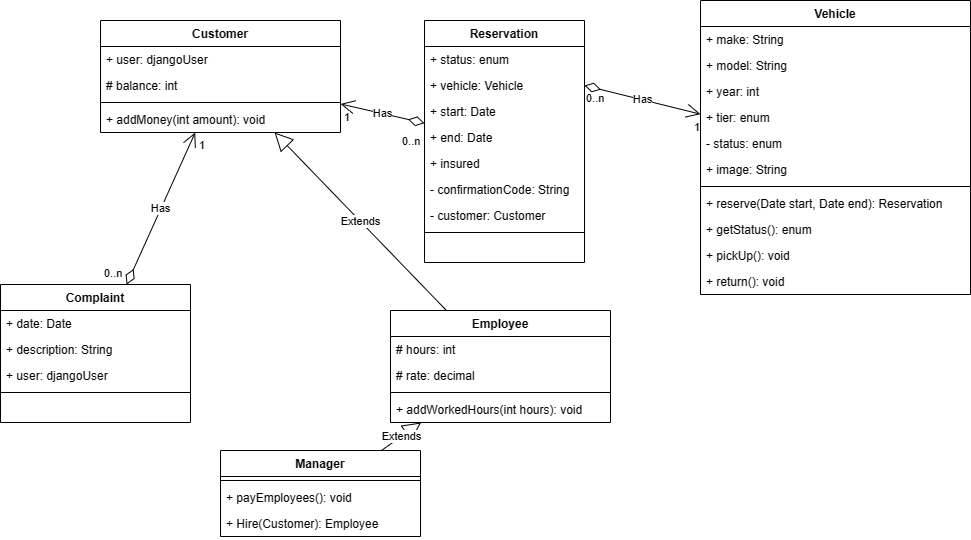

The diagram above was exported from draw.io. Its source (the exported page's mxGraphModel, read from the mxfile embedded in the PNG):
<mxGraphModel dx="1707" dy="476" grid="1" gridSize="10" guides="1" tooltips="1" connect="1" arrows="1" fold="1" page="1" pageScale="1" pageWidth="827" pageHeight="1169" math="0" shadow="0">
  <root>
    <mxCell id="WIyWlLk6GJQsqaUBKTNV-0" />
    <mxCell id="WIyWlLk6GJQsqaUBKTNV-1" parent="WIyWlLk6GJQsqaUBKTNV-0" />
    <mxCell id="3boV8ECJ5CY1Hgg-GKCj-0" value="Customer" style="swimlane;fontStyle=1;align=center;verticalAlign=top;childLayout=stackLayout;horizontal=1;startSize=26;horizontalStack=0;resizeParent=1;resizeParentMax=0;resizeLast=0;collapsible=1;marginBottom=0;" parent="WIyWlLk6GJQsqaUBKTNV-1" vertex="1">
      <mxGeometry x="10" y="190" width="240" height="112" as="geometry" />
    </mxCell>
    <mxCell id="3boV8ECJ5CY1Hgg-GKCj-1" value="+ user: djangoUser" style="text;strokeColor=none;fillColor=none;align=left;verticalAlign=top;spacingLeft=4;spacingRight=4;overflow=hidden;rotatable=0;points=[[0,0.5],[1,0.5]];portConstraint=eastwest;" parent="3boV8ECJ5CY1Hgg-GKCj-0" vertex="1">
      <mxGeometry y="26" width="240" height="26" as="geometry" />
    </mxCell>
    <mxCell id="3boV8ECJ5CY1Hgg-GKCj-11" value="# balance: int" style="text;strokeColor=none;fillColor=none;align=left;verticalAlign=top;spacingLeft=4;spacingRight=4;overflow=hidden;rotatable=0;points=[[0,0.5],[1,0.5]];portConstraint=eastwest;" parent="3boV8ECJ5CY1Hgg-GKCj-0" vertex="1">
      <mxGeometry y="52" width="240" height="26" as="geometry" />
    </mxCell>
    <mxCell id="3boV8ECJ5CY1Hgg-GKCj-2" value="" style="line;strokeWidth=1;fillColor=none;align=left;verticalAlign=middle;spacingTop=-1;spacingLeft=3;spacingRight=3;rotatable=0;labelPosition=right;points=[];portConstraint=eastwest;strokeColor=inherit;" parent="3boV8ECJ5CY1Hgg-GKCj-0" vertex="1">
      <mxGeometry y="78" width="240" height="8" as="geometry" />
    </mxCell>
    <mxCell id="3boV8ECJ5CY1Hgg-GKCj-13" value="+ addMoney(int amount): void" style="text;strokeColor=none;fillColor=none;align=left;verticalAlign=top;spacingLeft=4;spacingRight=4;overflow=hidden;rotatable=0;points=[[0,0.5],[1,0.5]];portConstraint=eastwest;" parent="3boV8ECJ5CY1Hgg-GKCj-0" vertex="1">
      <mxGeometry y="86" width="240" height="26" as="geometry" />
    </mxCell>
    <mxCell id="3boV8ECJ5CY1Hgg-GKCj-14" value="Employee" style="swimlane;fontStyle=1;align=center;verticalAlign=top;childLayout=stackLayout;horizontal=1;startSize=26;horizontalStack=0;resizeParent=1;resizeParentMax=0;resizeLast=0;collapsible=1;marginBottom=0;" parent="WIyWlLk6GJQsqaUBKTNV-1" vertex="1">
      <mxGeometry x="300" y="480" width="220" height="112" as="geometry" />
    </mxCell>
    <mxCell id="3boV8ECJ5CY1Hgg-GKCj-15" value="# hours: int" style="text;strokeColor=none;fillColor=none;align=left;verticalAlign=top;spacingLeft=4;spacingRight=4;overflow=hidden;rotatable=0;points=[[0,0.5],[1,0.5]];portConstraint=eastwest;" parent="3boV8ECJ5CY1Hgg-GKCj-14" vertex="1">
      <mxGeometry y="26" width="220" height="26" as="geometry" />
    </mxCell>
    <mxCell id="na0CYYL-2raC24ickFR_-3" value="# rate: decimal" style="text;strokeColor=none;fillColor=none;align=left;verticalAlign=top;spacingLeft=4;spacingRight=4;overflow=hidden;rotatable=0;points=[[0,0.5],[1,0.5]];portConstraint=eastwest;" vertex="1" parent="3boV8ECJ5CY1Hgg-GKCj-14">
      <mxGeometry y="52" width="220" height="26" as="geometry" />
    </mxCell>
    <mxCell id="3boV8ECJ5CY1Hgg-GKCj-16" value="" style="line;strokeWidth=1;fillColor=none;align=left;verticalAlign=middle;spacingTop=-1;spacingLeft=3;spacingRight=3;rotatable=0;labelPosition=right;points=[];portConstraint=eastwest;strokeColor=inherit;" parent="3boV8ECJ5CY1Hgg-GKCj-14" vertex="1">
      <mxGeometry y="78" width="220" height="8" as="geometry" />
    </mxCell>
    <mxCell id="3boV8ECJ5CY1Hgg-GKCj-17" value="+ addWorkedHours(int hours): void" style="text;strokeColor=none;fillColor=none;align=left;verticalAlign=top;spacingLeft=4;spacingRight=4;overflow=hidden;rotatable=0;points=[[0,0.5],[1,0.5]];portConstraint=eastwest;" parent="3boV8ECJ5CY1Hgg-GKCj-14" vertex="1">
      <mxGeometry y="86" width="220" height="26" as="geometry" />
    </mxCell>
    <mxCell id="3boV8ECJ5CY1Hgg-GKCj-19" value="Extends" style="endArrow=block;endSize=16;endFill=0;html=1;rounded=0;" parent="WIyWlLk6GJQsqaUBKTNV-1" source="3boV8ECJ5CY1Hgg-GKCj-14" target="3boV8ECJ5CY1Hgg-GKCj-0" edge="1">
      <mxGeometry width="160" relative="1" as="geometry">
        <mxPoint x="320" y="350" as="sourcePoint" />
        <mxPoint x="480" y="350" as="targetPoint" />
      </mxGeometry>
    </mxCell>
    <mxCell id="3boV8ECJ5CY1Hgg-GKCj-20" value="Manager" style="swimlane;fontStyle=1;align=center;verticalAlign=top;childLayout=stackLayout;horizontal=1;startSize=26;horizontalStack=0;resizeParent=1;resizeParentMax=0;resizeLast=0;collapsible=1;marginBottom=0;" parent="WIyWlLk6GJQsqaUBKTNV-1" vertex="1">
      <mxGeometry x="130" y="620" width="200" height="86" as="geometry" />
    </mxCell>
    <mxCell id="3boV8ECJ5CY1Hgg-GKCj-22" value="" style="line;strokeWidth=1;fillColor=none;align=left;verticalAlign=middle;spacingTop=-1;spacingLeft=3;spacingRight=3;rotatable=0;labelPosition=right;points=[];portConstraint=eastwest;strokeColor=inherit;" parent="3boV8ECJ5CY1Hgg-GKCj-20" vertex="1">
      <mxGeometry y="26" width="200" height="8" as="geometry" />
    </mxCell>
    <mxCell id="3boV8ECJ5CY1Hgg-GKCj-23" value="+ payEmployees(): void" style="text;strokeColor=none;fillColor=none;align=left;verticalAlign=top;spacingLeft=4;spacingRight=4;overflow=hidden;rotatable=0;points=[[0,0.5],[1,0.5]];portConstraint=eastwest;" parent="3boV8ECJ5CY1Hgg-GKCj-20" vertex="1">
      <mxGeometry y="34" width="200" height="26" as="geometry" />
    </mxCell>
    <mxCell id="F-neL1WwgRJW29DmTrj2-0" value="+ Hire(Customer): Employee" style="text;strokeColor=none;fillColor=none;align=left;verticalAlign=top;spacingLeft=4;spacingRight=4;overflow=hidden;rotatable=0;points=[[0,0.5],[1,0.5]];portConstraint=eastwest;" parent="3boV8ECJ5CY1Hgg-GKCj-20" vertex="1">
      <mxGeometry y="60" width="200" height="26" as="geometry" />
    </mxCell>
    <mxCell id="3boV8ECJ5CY1Hgg-GKCj-25" value="Extends" style="endArrow=block;endSize=16;endFill=0;html=1;rounded=0;" parent="WIyWlLk6GJQsqaUBKTNV-1" source="3boV8ECJ5CY1Hgg-GKCj-20" target="3boV8ECJ5CY1Hgg-GKCj-14" edge="1">
      <mxGeometry width="160" relative="1" as="geometry">
        <mxPoint x="248.29365079365084" y="460" as="sourcePoint" />
        <mxPoint x="244.80158730158723" y="372" as="targetPoint" />
      </mxGeometry>
    </mxCell>
    <mxCell id="473KVbwAB4DB0PHuidlw-0" value="Reservation" style="swimlane;fontStyle=1;align=center;verticalAlign=top;childLayout=stackLayout;horizontal=1;startSize=26;horizontalStack=0;resizeParent=1;resizeParentMax=0;resizeLast=0;collapsible=1;marginBottom=0;" parent="WIyWlLk6GJQsqaUBKTNV-1" vertex="1">
      <mxGeometry x="334" y="190" width="160" height="242" as="geometry" />
    </mxCell>
    <mxCell id="na0CYYL-2raC24ickFR_-4" value="+ status: enum" style="text;strokeColor=none;fillColor=none;align=left;verticalAlign=top;spacingLeft=4;spacingRight=4;overflow=hidden;rotatable=0;points=[[0,0.5],[1,0.5]];portConstraint=eastwest;" vertex="1" parent="473KVbwAB4DB0PHuidlw-0">
      <mxGeometry y="26" width="160" height="26" as="geometry" />
    </mxCell>
    <mxCell id="473KVbwAB4DB0PHuidlw-1" value="+ vehicle: Vehicle" style="text;strokeColor=none;fillColor=none;align=left;verticalAlign=top;spacingLeft=4;spacingRight=4;overflow=hidden;rotatable=0;points=[[0,0.5],[1,0.5]];portConstraint=eastwest;" parent="473KVbwAB4DB0PHuidlw-0" vertex="1">
      <mxGeometry y="52" width="160" height="26" as="geometry" />
    </mxCell>
    <mxCell id="473KVbwAB4DB0PHuidlw-4" value="+ start: Date" style="text;strokeColor=none;fillColor=none;align=left;verticalAlign=top;spacingLeft=4;spacingRight=4;overflow=hidden;rotatable=0;points=[[0,0.5],[1,0.5]];portConstraint=eastwest;" parent="473KVbwAB4DB0PHuidlw-0" vertex="1">
      <mxGeometry y="78" width="160" height="26" as="geometry" />
    </mxCell>
    <mxCell id="BBlCublK-1JPCt6krsim-1" value="+ end: Date" style="text;strokeColor=none;fillColor=none;align=left;verticalAlign=top;spacingLeft=4;spacingRight=4;overflow=hidden;rotatable=0;points=[[0,0.5],[1,0.5]];portConstraint=eastwest;" parent="473KVbwAB4DB0PHuidlw-0" vertex="1">
      <mxGeometry y="104" width="160" height="26" as="geometry" />
    </mxCell>
    <mxCell id="PYc8VLLY4TlmzDDcQuai-0" value="+ insured" style="text;strokeColor=none;fillColor=none;align=left;verticalAlign=top;spacingLeft=4;spacingRight=4;overflow=hidden;rotatable=0;points=[[0,0.5],[1,0.5]];portConstraint=eastwest;" parent="473KVbwAB4DB0PHuidlw-0" vertex="1">
      <mxGeometry y="130" width="160" height="26" as="geometry" />
    </mxCell>
    <mxCell id="BBlCublK-1JPCt6krsim-18" value="- confirmationCode: String" style="text;strokeColor=none;fillColor=none;align=left;verticalAlign=top;spacingLeft=4;spacingRight=4;overflow=hidden;rotatable=0;points=[[0,0.5],[1,0.5]];portConstraint=eastwest;" parent="473KVbwAB4DB0PHuidlw-0" vertex="1">
      <mxGeometry y="156" width="160" height="26" as="geometry" />
    </mxCell>
    <mxCell id="BBlCublK-1JPCt6krsim-0" value="- customer: Customer" style="text;strokeColor=none;fillColor=none;align=left;verticalAlign=top;spacingLeft=4;spacingRight=4;overflow=hidden;rotatable=0;points=[[0,0.5],[1,0.5]];portConstraint=eastwest;" parent="473KVbwAB4DB0PHuidlw-0" vertex="1">
      <mxGeometry y="182" width="160" height="26" as="geometry" />
    </mxCell>
    <mxCell id="473KVbwAB4DB0PHuidlw-2" value="" style="line;strokeWidth=1;fillColor=none;align=left;verticalAlign=middle;spacingTop=-1;spacingLeft=3;spacingRight=3;rotatable=0;labelPosition=right;points=[];portConstraint=eastwest;strokeColor=inherit;" parent="473KVbwAB4DB0PHuidlw-0" vertex="1">
      <mxGeometry y="208" width="160" height="8" as="geometry" />
    </mxCell>
    <mxCell id="473KVbwAB4DB0PHuidlw-3" value=" " style="text;strokeColor=none;fillColor=none;align=left;verticalAlign=top;spacingLeft=4;spacingRight=4;overflow=hidden;rotatable=0;points=[[0,0.5],[1,0.5]];portConstraint=eastwest;" parent="473KVbwAB4DB0PHuidlw-0" vertex="1">
      <mxGeometry y="216" width="160" height="26" as="geometry" />
    </mxCell>
    <mxCell id="BBlCublK-1JPCt6krsim-4" value="Has" style="endArrow=open;html=1;endSize=12;startArrow=diamondThin;startSize=14;startFill=0;rounded=0;" parent="WIyWlLk6GJQsqaUBKTNV-1" source="473KVbwAB4DB0PHuidlw-0" target="3boV8ECJ5CY1Hgg-GKCj-0" edge="1">
      <mxGeometry relative="1" as="geometry">
        <mxPoint x="330" y="250" as="sourcePoint" />
        <mxPoint x="310" y="220" as="targetPoint" />
      </mxGeometry>
    </mxCell>
    <mxCell id="BBlCublK-1JPCt6krsim-5" value="0..n" style="edgeLabel;resizable=0;html=1;align=left;verticalAlign=top;" parent="BBlCublK-1JPCt6krsim-4" connectable="0" vertex="1">
      <mxGeometry x="-1" relative="1" as="geometry">
        <mxPoint x="-24" y="5" as="offset" />
      </mxGeometry>
    </mxCell>
    <mxCell id="BBlCublK-1JPCt6krsim-6" value="1" style="edgeLabel;resizable=0;html=1;align=right;verticalAlign=top;" parent="BBlCublK-1JPCt6krsim-4" connectable="0" vertex="1">
      <mxGeometry x="1" relative="1" as="geometry">
        <mxPoint x="10" as="offset" />
      </mxGeometry>
    </mxCell>
    <mxCell id="BBlCublK-1JPCt6krsim-11" value="Vehicle" style="swimlane;fontStyle=1;align=center;verticalAlign=top;childLayout=stackLayout;horizontal=1;startSize=26;horizontalStack=0;resizeParent=1;resizeParentMax=0;resizeLast=0;collapsible=1;marginBottom=0;" parent="WIyWlLk6GJQsqaUBKTNV-1" vertex="1">
      <mxGeometry x="610" y="170" width="270" height="294" as="geometry" />
    </mxCell>
    <mxCell id="BBlCublK-1JPCt6krsim-12" value="+ make: String" style="text;strokeColor=none;fillColor=none;align=left;verticalAlign=top;spacingLeft=4;spacingRight=4;overflow=hidden;rotatable=0;points=[[0,0.5],[1,0.5]];portConstraint=eastwest;" parent="BBlCublK-1JPCt6krsim-11" vertex="1">
      <mxGeometry y="26" width="270" height="26" as="geometry" />
    </mxCell>
    <mxCell id="BBlCublK-1JPCt6krsim-17" value="+ model: String" style="text;strokeColor=none;fillColor=none;align=left;verticalAlign=top;spacingLeft=4;spacingRight=4;overflow=hidden;rotatable=0;points=[[0,0.5],[1,0.5]];portConstraint=eastwest;" parent="BBlCublK-1JPCt6krsim-11" vertex="1">
      <mxGeometry y="52" width="270" height="26" as="geometry" />
    </mxCell>
    <mxCell id="BBlCublK-1JPCt6krsim-16" value="+ year: int" style="text;strokeColor=none;fillColor=none;align=left;verticalAlign=top;spacingLeft=4;spacingRight=4;overflow=hidden;rotatable=0;points=[[0,0.5],[1,0.5]];portConstraint=eastwest;" parent="BBlCublK-1JPCt6krsim-11" vertex="1">
      <mxGeometry y="78" width="270" height="26" as="geometry" />
    </mxCell>
    <mxCell id="BBlCublK-1JPCt6krsim-15" value="+ tier: enum" style="text;strokeColor=none;fillColor=none;align=left;verticalAlign=top;spacingLeft=4;spacingRight=4;overflow=hidden;rotatable=0;points=[[0,0.5],[1,0.5]];portConstraint=eastwest;" parent="BBlCublK-1JPCt6krsim-11" vertex="1">
      <mxGeometry y="104" width="270" height="26" as="geometry" />
    </mxCell>
    <mxCell id="BBlCublK-1JPCt6krsim-19" value="- status: enum" style="text;strokeColor=none;fillColor=none;align=left;verticalAlign=top;spacingLeft=4;spacingRight=4;overflow=hidden;rotatable=0;points=[[0,0.5],[1,0.5]];portConstraint=eastwest;" parent="BBlCublK-1JPCt6krsim-11" vertex="1">
      <mxGeometry y="130" width="270" height="26" as="geometry" />
    </mxCell>
    <mxCell id="9IxqrpWk9m5OPSgTUX-z-0" value="+ image: String" style="text;strokeColor=none;fillColor=none;align=left;verticalAlign=top;spacingLeft=4;spacingRight=4;overflow=hidden;rotatable=0;points=[[0,0.5],[1,0.5]];portConstraint=eastwest;" parent="BBlCublK-1JPCt6krsim-11" vertex="1">
      <mxGeometry y="156" width="270" height="26" as="geometry" />
    </mxCell>
    <mxCell id="BBlCublK-1JPCt6krsim-13" value="" style="line;strokeWidth=1;fillColor=none;align=left;verticalAlign=middle;spacingTop=-1;spacingLeft=3;spacingRight=3;rotatable=0;labelPosition=right;points=[];portConstraint=eastwest;strokeColor=inherit;" parent="BBlCublK-1JPCt6krsim-11" vertex="1">
      <mxGeometry y="182" width="270" height="8" as="geometry" />
    </mxCell>
    <mxCell id="BBlCublK-1JPCt6krsim-14" value="+ reserve(Date start, Date end): Reservation" style="text;strokeColor=none;fillColor=none;align=left;verticalAlign=top;spacingLeft=4;spacingRight=4;overflow=hidden;rotatable=0;points=[[0,0.5],[1,0.5]];portConstraint=eastwest;" parent="BBlCublK-1JPCt6krsim-11" vertex="1">
      <mxGeometry y="190" width="270" height="26" as="geometry" />
    </mxCell>
    <mxCell id="BBlCublK-1JPCt6krsim-20" value="+ getStatus(): enum" style="text;strokeColor=none;fillColor=none;align=left;verticalAlign=top;spacingLeft=4;spacingRight=4;overflow=hidden;rotatable=0;points=[[0,0.5],[1,0.5]];portConstraint=eastwest;" parent="BBlCublK-1JPCt6krsim-11" vertex="1">
      <mxGeometry y="216" width="270" height="26" as="geometry" />
    </mxCell>
    <mxCell id="BBlCublK-1JPCt6krsim-21" value="+ pickUp(): void" style="text;strokeColor=none;fillColor=none;align=left;verticalAlign=top;spacingLeft=4;spacingRight=4;overflow=hidden;rotatable=0;points=[[0,0.5],[1,0.5]];portConstraint=eastwest;" parent="BBlCublK-1JPCt6krsim-11" vertex="1">
      <mxGeometry y="242" width="270" height="26" as="geometry" />
    </mxCell>
    <mxCell id="BBlCublK-1JPCt6krsim-22" value="+ return(): void" style="text;strokeColor=none;fillColor=none;align=left;verticalAlign=top;spacingLeft=4;spacingRight=4;overflow=hidden;rotatable=0;points=[[0,0.5],[1,0.5]];portConstraint=eastwest;" parent="BBlCublK-1JPCt6krsim-11" vertex="1">
      <mxGeometry y="268" width="270" height="26" as="geometry" />
    </mxCell>
    <mxCell id="BBlCublK-1JPCt6krsim-23" value="Has" style="endArrow=open;html=1;endSize=12;startArrow=diamondThin;startSize=14;startFill=0;rounded=0;exitX=1;exitY=0.5;exitDx=0;exitDy=0;" parent="WIyWlLk6GJQsqaUBKTNV-1" source="3boV8ECJ5CY1Hgg-GKCj-21" target="3boV8ECJ5CY1Hgg-GKCj-14" edge="1">
      <mxGeometry relative="1" as="geometry">
        <mxPoint x="300" y="346.8772727272727" as="sourcePoint" />
        <mxPoint x="430" y="299.99848484848474" as="targetPoint" />
      </mxGeometry>
    </mxCell>
    <mxCell id="BBlCublK-1JPCt6krsim-24" value="1" style="edgeLabel;resizable=0;html=1;align=left;verticalAlign=top;" parent="BBlCublK-1JPCt6krsim-23" connectable="0" vertex="1">
      <mxGeometry x="-1" relative="1" as="geometry" />
    </mxCell>
    <mxCell id="BBlCublK-1JPCt6krsim-25" value="0..n" style="edgeLabel;resizable=0;html=1;align=right;verticalAlign=top;" parent="BBlCublK-1JPCt6krsim-23" connectable="0" vertex="1">
      <mxGeometry x="1" relative="1" as="geometry" />
    </mxCell>
    <mxCell id="BBlCublK-1JPCt6krsim-26" value="Has" style="endArrow=open;html=1;endSize=12;startArrow=diamondThin;startSize=14;startFill=0;rounded=0;exitX=1;exitY=0.5;exitDx=0;exitDy=0;" parent="WIyWlLk6GJQsqaUBKTNV-1" source="473KVbwAB4DB0PHuidlw-1" target="BBlCublK-1JPCt6krsim-11" edge="1">
      <mxGeometry relative="1" as="geometry">
        <mxPoint x="250" y="100.72727272727275" as="sourcePoint" />
        <mxPoint x="380" y="53.84848484848476" as="targetPoint" />
      </mxGeometry>
    </mxCell>
    <mxCell id="BBlCublK-1JPCt6krsim-27" value="0..n" style="edgeLabel;resizable=0;html=1;align=left;verticalAlign=top;" parent="BBlCublK-1JPCt6krsim-26" connectable="0" vertex="1">
      <mxGeometry x="-1" relative="1" as="geometry" />
    </mxCell>
    <mxCell id="BBlCublK-1JPCt6krsim-28" value="1" style="edgeLabel;resizable=0;html=1;align=right;verticalAlign=top;" parent="BBlCublK-1JPCt6krsim-26" connectable="0" vertex="1">
      <mxGeometry x="1" relative="1" as="geometry" />
    </mxCell>
    <mxCell id="XFefMXN2Oh-v5AiFIBgQ-0" value="Complaint" style="swimlane;fontStyle=1;align=center;verticalAlign=top;childLayout=stackLayout;horizontal=1;startSize=26;horizontalStack=0;resizeParent=1;resizeParentMax=0;resizeLast=0;collapsible=1;marginBottom=0;fontSize=12;" parent="WIyWlLk6GJQsqaUBKTNV-1" vertex="1">
      <mxGeometry x="-90" y="454" width="190" height="138" as="geometry" />
    </mxCell>
    <mxCell id="XFefMXN2Oh-v5AiFIBgQ-4" value="+ date: Date" style="text;strokeColor=none;fillColor=none;align=left;verticalAlign=top;spacingLeft=4;spacingRight=4;overflow=hidden;rotatable=0;points=[[0,0.5],[1,0.5]];portConstraint=eastwest;fontSize=12;" parent="XFefMXN2Oh-v5AiFIBgQ-0" vertex="1">
      <mxGeometry y="26" width="190" height="26" as="geometry" />
    </mxCell>
    <mxCell id="XFefMXN2Oh-v5AiFIBgQ-1" value="+ description: String" style="text;strokeColor=none;fillColor=none;align=left;verticalAlign=top;spacingLeft=4;spacingRight=4;overflow=hidden;rotatable=0;points=[[0,0.5],[1,0.5]];portConstraint=eastwest;fontSize=12;" parent="XFefMXN2Oh-v5AiFIBgQ-0" vertex="1">
      <mxGeometry y="52" width="190" height="26" as="geometry" />
    </mxCell>
    <mxCell id="XFefMXN2Oh-v5AiFIBgQ-9" value="+ user: djangoUser" style="text;strokeColor=none;fillColor=none;align=left;verticalAlign=top;spacingLeft=4;spacingRight=4;overflow=hidden;rotatable=0;points=[[0,0.5],[1,0.5]];portConstraint=eastwest;fontSize=12;" parent="XFefMXN2Oh-v5AiFIBgQ-0" vertex="1">
      <mxGeometry y="78" width="190" height="26" as="geometry" />
    </mxCell>
    <mxCell id="XFefMXN2Oh-v5AiFIBgQ-2" value="" style="line;strokeWidth=1;fillColor=none;align=left;verticalAlign=middle;spacingTop=-1;spacingLeft=3;spacingRight=3;rotatable=0;labelPosition=right;points=[];portConstraint=eastwest;strokeColor=inherit;fontSize=16;" parent="XFefMXN2Oh-v5AiFIBgQ-0" vertex="1">
      <mxGeometry y="104" width="190" height="8" as="geometry" />
    </mxCell>
    <mxCell id="XFefMXN2Oh-v5AiFIBgQ-3" value=" " style="text;strokeColor=none;fillColor=none;align=left;verticalAlign=top;spacingLeft=4;spacingRight=4;overflow=hidden;rotatable=0;points=[[0,0.5],[1,0.5]];portConstraint=eastwest;fontSize=12;" parent="XFefMXN2Oh-v5AiFIBgQ-0" vertex="1">
      <mxGeometry y="112" width="190" height="26" as="geometry" />
    </mxCell>
    <mxCell id="XFefMXN2Oh-v5AiFIBgQ-6" value="Has" style="endArrow=open;html=1;endSize=12;startArrow=diamondThin;startSize=14;startFill=0;rounded=0;" parent="WIyWlLk6GJQsqaUBKTNV-1" source="XFefMXN2Oh-v5AiFIBgQ-0" target="3boV8ECJ5CY1Hgg-GKCj-0" edge="1">
      <mxGeometry relative="1" as="geometry">
        <mxPoint x="344" y="291" as="sourcePoint" />
        <mxPoint x="260" y="287" as="targetPoint" />
      </mxGeometry>
    </mxCell>
    <mxCell id="XFefMXN2Oh-v5AiFIBgQ-7" value="0..n" style="edgeLabel;resizable=0;html=1;align=left;verticalAlign=top;" parent="XFefMXN2Oh-v5AiFIBgQ-6" connectable="0" vertex="1">
      <mxGeometry x="-1" relative="1" as="geometry">
        <mxPoint x="-24" y="-24" as="offset" />
      </mxGeometry>
    </mxCell>
    <mxCell id="XFefMXN2Oh-v5AiFIBgQ-8" value="1" style="edgeLabel;resizable=0;html=1;align=right;verticalAlign=top;" parent="XFefMXN2Oh-v5AiFIBgQ-6" connectable="0" vertex="1">
      <mxGeometry x="1" relative="1" as="geometry">
        <mxPoint x="10" as="offset" />
      </mxGeometry>
    </mxCell>
  </root>
</mxGraphModel>